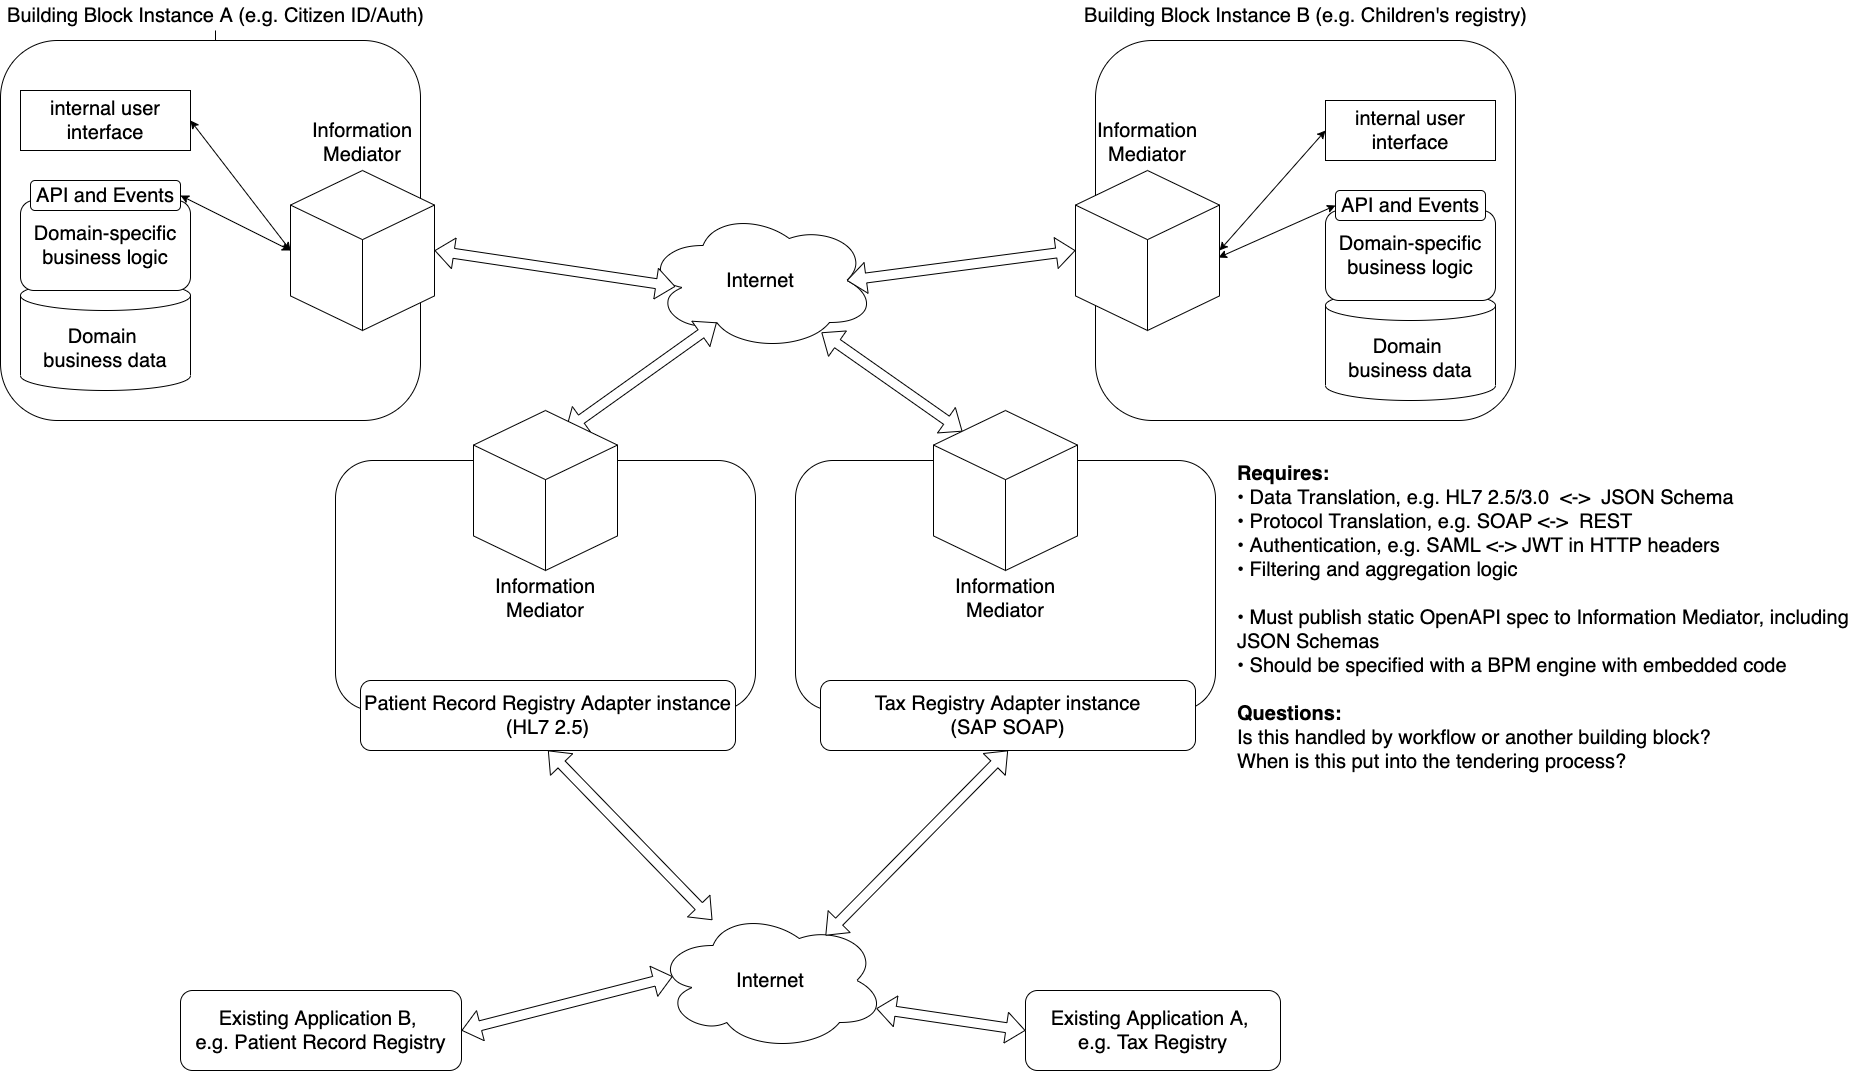

The diagram above was exported from draw.io. Its source (the exported page's mxGraphModel, read from the mxfile embedded in the PNG):
<mxGraphModel dx="2037" dy="1104" grid="1" gridSize="10" guides="1" tooltips="1" connect="1" arrows="1" fold="1" page="1" pageScale="1" pageWidth="850" pageHeight="1100" math="0" shadow="0">
  <root>
    <mxCell id="0" />
    <mxCell id="1" parent="0" />
    <mxCell id="smtUQIfsUgpC0TYSd01B-20" style="edgeStyle=orthogonalEdgeStyle;rounded=0;orthogonalLoop=1;jettySize=auto;html=1;" parent="1" source="wrr0NULodOJpnNgOjmu--16" target="wrr0NULodOJpnNgOjmu--14" edge="1">
      <mxGeometry relative="1" as="geometry" />
    </mxCell>
    <mxCell id="wrr0NULodOJpnNgOjmu--16" value="&lt;font style=&quot;font-size: 20px&quot;&gt;Building Block Instance A (e.g. Citizen ID/Auth)&lt;/font&gt;" style="text;html=1;align=center;verticalAlign=middle;resizable=0;points=[];autosize=1;strokeColor=none;fontSize=20;" parent="1" vertex="1">
      <mxGeometry x="105" width="430" height="30" as="geometry" />
    </mxCell>
    <mxCell id="wrr0NULodOJpnNgOjmu--40" value="Internet" style="ellipse;shape=cloud;whiteSpace=wrap;html=1;fontSize=20;" parent="1" vertex="1">
      <mxGeometry x="750" y="210" width="230" height="140" as="geometry" />
    </mxCell>
    <mxCell id="wrr0NULodOJpnNgOjmu--42" value="" style="shape=flexArrow;endArrow=classic;html=1;fontSize=20;exitX=1;exitY=0.5;exitDx=0;exitDy=0;exitPerimeter=0;startArrow=block;entryX=0.13;entryY=0.543;entryDx=0;entryDy=0;entryPerimeter=0;fillColor=#ffffff;" parent="1" source="wrr0NULodOJpnNgOjmu--11" target="wrr0NULodOJpnNgOjmu--40" edge="1">
      <mxGeometry width="50" height="50" relative="1" as="geometry">
        <mxPoint x="560" y="250" as="sourcePoint" />
        <mxPoint x="570" y="130" as="targetPoint" />
      </mxGeometry>
    </mxCell>
    <mxCell id="wrr0NULodOJpnNgOjmu--43" value="" style="shape=flexArrow;endArrow=classic;html=1;fontSize=20;entryX=0;entryY=0.5;entryDx=0;entryDy=0;entryPerimeter=0;startArrow=block;exitX=0.875;exitY=0.5;exitDx=0;exitDy=0;exitPerimeter=0;fillColor=#ffffff;" parent="1" source="wrr0NULodOJpnNgOjmu--40" target="wrr0NULodOJpnNgOjmu--26" edge="1">
      <mxGeometry width="50" height="50" relative="1" as="geometry">
        <mxPoint x="667.2" y="241.5" as="sourcePoint" />
        <mxPoint x="760" y="238.5" as="targetPoint" />
      </mxGeometry>
    </mxCell>
    <mxCell id="wrr0NULodOJpnNgOjmu--68" value="Internet" style="ellipse;shape=cloud;whiteSpace=wrap;html=1;fontSize=20;" parent="1" vertex="1">
      <mxGeometry x="760" y="910" width="230" height="140" as="geometry" />
    </mxCell>
    <mxCell id="smtUQIfsUgpC0TYSd01B-19" value="" style="shape=flexArrow;endArrow=classic;html=1;fontSize=20;startArrow=block;entryX=0.201;entryY=0.131;entryDx=0;entryDy=0;entryPerimeter=0;fillColor=#ffffff;exitX=0.765;exitY=0.871;exitDx=0;exitDy=0;exitPerimeter=0;" parent="1" source="wrr0NULodOJpnNgOjmu--40" target="smtUQIfsUgpC0TYSd01B-13" edge="1">
      <mxGeometry width="50" height="50" relative="1" as="geometry">
        <mxPoint x="1020" y="350" as="sourcePoint" />
        <mxPoint x="657.008" y="396" as="targetPoint" />
      </mxGeometry>
    </mxCell>
    <mxCell id="smtUQIfsUgpC0TYSd01B-18" value="" style="shape=flexArrow;endArrow=classic;html=1;fontSize=20;startArrow=block;entryX=0.739;entryY=0.179;entryDx=0;entryDy=0;entryPerimeter=0;fillColor=#ffffff;exitX=0.5;exitY=1;exitDx=0;exitDy=0;" parent="1" source="smtUQIfsUgpC0TYSd01B-15" target="wrr0NULodOJpnNgOjmu--68" edge="1">
      <mxGeometry x="900" y="500" width="50" height="50" as="geometry">
        <mxPoint x="1109.3366066349208" y="909.9963980952452" as="sourcePoint" />
        <mxPoint x="1110.67" y="960" as="targetPoint" />
      </mxGeometry>
    </mxCell>
    <mxCell id="smtUQIfsUgpC0TYSd01B-21" value="&lt;font style=&quot;font-size: 20px&quot;&gt;Existing Application A, &lt;br&gt;e.g. Tax Registry&lt;/font&gt;" style="rounded=1;whiteSpace=wrap;html=1;" parent="1" vertex="1">
      <mxGeometry x="1130" y="990" width="255" height="80" as="geometry" />
    </mxCell>
    <mxCell id="smtUQIfsUgpC0TYSd01B-22" value="" style="shape=flexArrow;endArrow=classic;html=1;fontSize=20;startArrow=block;fillColor=#ffffff;entryX=0.96;entryY=0.7;entryDx=0;entryDy=0;entryPerimeter=0;exitX=0;exitY=0.5;exitDx=0;exitDy=0;" parent="1" source="smtUQIfsUgpC0TYSd01B-21" target="wrr0NULodOJpnNgOjmu--68" edge="1">
      <mxGeometry width="50" height="50" relative="1" as="geometry">
        <mxPoint x="624.0799999999999" y="830" as="sourcePoint" />
        <mxPoint x="440" y="910" as="targetPoint" />
      </mxGeometry>
    </mxCell>
    <mxCell id="wrr0NULodOJpnNgOjmu--15" value="" style="group;fontSize=20;" parent="1" vertex="1" connectable="0">
      <mxGeometry x="105" y="40" width="1242.5" height="550" as="geometry" />
    </mxCell>
    <mxCell id="wrr0NULodOJpnNgOjmu--14" value="" style="rounded=1;whiteSpace=wrap;html=1;fontSize=20;" parent="wrr0NULodOJpnNgOjmu--15" vertex="1">
      <mxGeometry width="420" height="380" as="geometry" />
    </mxCell>
    <mxCell id="wrr0NULodOJpnNgOjmu--1" value="internal user interface" style="rounded=0;whiteSpace=wrap;html=1;fontSize=20;" parent="wrr0NULodOJpnNgOjmu--15" vertex="1">
      <mxGeometry x="20" y="50" width="170" height="60" as="geometry" />
    </mxCell>
    <mxCell id="wrr0NULodOJpnNgOjmu--7" value="" style="group;fontSize=20;" parent="wrr0NULodOJpnNgOjmu--15" vertex="1" connectable="0">
      <mxGeometry x="20" y="130" width="170" height="220" as="geometry" />
    </mxCell>
    <mxCell id="wrr0NULodOJpnNgOjmu--2" value="Domain &lt;br style=&quot;font-size: 20px;&quot;&gt;business data" style="shape=cylinder3;whiteSpace=wrap;html=1;boundedLbl=1;backgroundOutline=1;size=15;fontSize=20;" parent="wrr0NULodOJpnNgOjmu--7" vertex="1">
      <mxGeometry y="110" width="170" height="110" as="geometry" />
    </mxCell>
    <mxCell id="wrr0NULodOJpnNgOjmu--3" value="Domain-specific&lt;br style=&quot;font-size: 20px&quot;&gt;business logic" style="rounded=1;whiteSpace=wrap;html=1;fontSize=20;" parent="wrr0NULodOJpnNgOjmu--7" vertex="1">
      <mxGeometry y="30" width="170" height="90" as="geometry" />
    </mxCell>
    <mxCell id="wrr0NULodOJpnNgOjmu--4" value="API and Events" style="rounded=1;whiteSpace=wrap;html=1;fontSize=20;" parent="wrr0NULodOJpnNgOjmu--7" vertex="1">
      <mxGeometry x="10" y="10" width="150" height="30" as="geometry" />
    </mxCell>
    <mxCell id="wrr0NULodOJpnNgOjmu--11" value="&lt;font style=&quot;font-size: 20px&quot;&gt;Information Mediator&lt;br style=&quot;font-size: 20px;&quot;&gt;&lt;br style=&quot;font-size: 20px;&quot;&gt;&lt;br style=&quot;font-size: 20px;&quot;&gt;&lt;br style=&quot;font-size: 20px;&quot;&gt;&lt;br style=&quot;font-size: 20px;&quot;&gt;&lt;br style=&quot;font-size: 20px;&quot;&gt;&lt;br style=&quot;font-size: 20px;&quot;&gt;&lt;br style=&quot;font-size: 20px;&quot;&gt;&lt;br style=&quot;font-size: 20px;&quot;&gt;&lt;br style=&quot;font-size: 20px;&quot;&gt;&lt;/font&gt;" style="html=1;whiteSpace=wrap;shape=isoCube2;backgroundOutline=1;isoAngle=15;fontSize=20;" parent="wrr0NULodOJpnNgOjmu--15" vertex="1">
      <mxGeometry x="290" y="130" width="144" height="160" as="geometry" />
    </mxCell>
    <mxCell id="wrr0NULodOJpnNgOjmu--12" value="" style="endArrow=classic;html=1;entryX=1;entryY=0.5;entryDx=0;entryDy=0;exitX=0;exitY=0.5;exitDx=0;exitDy=0;exitPerimeter=0;startArrow=classic;startFill=1;fontSize=20;" parent="wrr0NULodOJpnNgOjmu--15" source="wrr0NULodOJpnNgOjmu--11" target="wrr0NULodOJpnNgOjmu--1" edge="1">
      <mxGeometry width="50" height="50" relative="1" as="geometry">
        <mxPoint x="200" y="110" as="sourcePoint" />
        <mxPoint x="250" y="60" as="targetPoint" />
      </mxGeometry>
    </mxCell>
    <mxCell id="wrr0NULodOJpnNgOjmu--13" value="" style="endArrow=classic;html=1;entryX=1;entryY=0.5;entryDx=0;entryDy=0;exitX=0;exitY=0.5;exitDx=0;exitDy=0;exitPerimeter=0;startArrow=classic;startFill=1;fontSize=20;" parent="wrr0NULodOJpnNgOjmu--15" source="wrr0NULodOJpnNgOjmu--11" target="wrr0NULodOJpnNgOjmu--4" edge="1">
      <mxGeometry width="50" height="50" relative="1" as="geometry">
        <mxPoint x="270" y="100" as="sourcePoint" />
        <mxPoint x="157.5" y="50" as="targetPoint" />
      </mxGeometry>
    </mxCell>
    <mxCell id="47oGNR6Jz6wJAzsVk3-T-6" value="" style="shape=flexArrow;endArrow=classic;html=1;fontSize=20;startArrow=block;entryX=0.31;entryY=0.8;entryDx=0;entryDy=0;entryPerimeter=0;fillColor=#ffffff;" edge="1" parent="wrr0NULodOJpnNgOjmu--15" target="wrr0NULodOJpnNgOjmu--40">
      <mxGeometry width="50" height="50" relative="1" as="geometry">
        <mxPoint x="565" y="390" as="sourcePoint" />
        <mxPoint x="735.9940000000004" y="400.96000000000004" as="targetPoint" />
      </mxGeometry>
    </mxCell>
    <mxCell id="smtUQIfsUgpC0TYSd01B-27" value="" style="group" parent="1" vertex="1" connectable="0">
      <mxGeometry x="900" y="410" width="420" height="370" as="geometry" />
    </mxCell>
    <mxCell id="smtUQIfsUgpC0TYSd01B-12" value="" style="rounded=1;whiteSpace=wrap;html=1;fontSize=20;" parent="smtUQIfsUgpC0TYSd01B-27" vertex="1">
      <mxGeometry y="50" width="420" height="250" as="geometry" />
    </mxCell>
    <mxCell id="smtUQIfsUgpC0TYSd01B-13" value="&lt;font style=&quot;font-size: 20px&quot;&gt;&lt;br&gt;&lt;br&gt;&lt;br style=&quot;font-size: 20px&quot;&gt;&lt;br style=&quot;font-size: 20px&quot;&gt;&lt;br style=&quot;font-size: 20px&quot;&gt;&lt;br style=&quot;font-size: 20px&quot;&gt;&lt;br style=&quot;font-size: 20px&quot;&gt;&lt;br style=&quot;font-size: 20px&quot;&gt;&lt;br style=&quot;font-size: 20px&quot;&gt;Information Mediator&lt;br style=&quot;font-size: 20px&quot;&gt;&lt;/font&gt;" style="html=1;whiteSpace=wrap;shape=isoCube2;backgroundOutline=1;isoAngle=15;fontSize=20;align=center;" parent="smtUQIfsUgpC0TYSd01B-27" vertex="1">
      <mxGeometry x="138" width="144" height="160" as="geometry" />
    </mxCell>
    <mxCell id="smtUQIfsUgpC0TYSd01B-14" value="" style="group;fontSize=20;" parent="smtUQIfsUgpC0TYSd01B-27" vertex="1" connectable="0">
      <mxGeometry x="25" y="270" width="375" height="70" as="geometry" />
    </mxCell>
    <mxCell id="smtUQIfsUgpC0TYSd01B-15" value="Tax Registry Adapter instance&lt;br&gt;(SAP SOAP)" style="rounded=1;whiteSpace=wrap;html=1;fontSize=20;" parent="smtUQIfsUgpC0TYSd01B-14" vertex="1">
      <mxGeometry width="375.00000000000006" height="70" as="geometry" />
    </mxCell>
    <mxCell id="smtUQIfsUgpC0TYSd01B-26" value=" " style="group" parent="1" vertex="1" connectable="0">
      <mxGeometry x="1200" width="450" height="420" as="geometry" />
    </mxCell>
    <mxCell id="wrr0NULodOJpnNgOjmu--19" value="" style="group;fontSize=20;" parent="smtUQIfsUgpC0TYSd01B-26" vertex="1" connectable="0">
      <mxGeometry y="40" width="420" height="380" as="geometry" />
    </mxCell>
    <mxCell id="wrr0NULodOJpnNgOjmu--20" value="" style="rounded=1;whiteSpace=wrap;html=1;fontSize=20;" parent="wrr0NULodOJpnNgOjmu--19" vertex="1">
      <mxGeometry width="420" height="380" as="geometry" />
    </mxCell>
    <mxCell id="wrr0NULodOJpnNgOjmu--21" value="internal user interface" style="rounded=0;whiteSpace=wrap;html=1;fontSize=20;" parent="wrr0NULodOJpnNgOjmu--19" vertex="1">
      <mxGeometry x="230" y="60" width="170" height="60" as="geometry" />
    </mxCell>
    <mxCell id="wrr0NULodOJpnNgOjmu--22" value="" style="group;fontSize=20;" parent="wrr0NULodOJpnNgOjmu--19" vertex="1" connectable="0">
      <mxGeometry x="230" y="140" width="170" height="220" as="geometry" />
    </mxCell>
    <mxCell id="wrr0NULodOJpnNgOjmu--23" value="Domain &lt;br style=&quot;font-size: 20px;&quot;&gt;business data" style="shape=cylinder3;whiteSpace=wrap;html=1;boundedLbl=1;backgroundOutline=1;size=15;fontSize=20;" parent="wrr0NULodOJpnNgOjmu--22" vertex="1">
      <mxGeometry y="110" width="170" height="110" as="geometry" />
    </mxCell>
    <mxCell id="wrr0NULodOJpnNgOjmu--24" value="Domain-specific&lt;br style=&quot;font-size: 20px&quot;&gt;business logic" style="rounded=1;whiteSpace=wrap;html=1;fontSize=20;" parent="wrr0NULodOJpnNgOjmu--22" vertex="1">
      <mxGeometry y="30" width="170" height="90" as="geometry" />
    </mxCell>
    <mxCell id="wrr0NULodOJpnNgOjmu--26" value="&lt;font style=&quot;font-size: 20px&quot;&gt;Information Mediator&lt;br style=&quot;font-size: 20px;&quot;&gt;&lt;br style=&quot;font-size: 20px;&quot;&gt;&lt;br style=&quot;font-size: 20px;&quot;&gt;&lt;br style=&quot;font-size: 20px;&quot;&gt;&lt;br style=&quot;font-size: 20px;&quot;&gt;&lt;br style=&quot;font-size: 20px;&quot;&gt;&lt;br style=&quot;font-size: 20px;&quot;&gt;&lt;br style=&quot;font-size: 20px;&quot;&gt;&lt;br style=&quot;font-size: 20px;&quot;&gt;&lt;br style=&quot;font-size: 20px;&quot;&gt;&lt;/font&gt;" style="html=1;whiteSpace=wrap;shape=isoCube2;backgroundOutline=1;isoAngle=15;fontSize=20;" parent="wrr0NULodOJpnNgOjmu--19" vertex="1">
      <mxGeometry x="-20" y="130" width="144" height="160" as="geometry" />
    </mxCell>
    <mxCell id="wrr0NULodOJpnNgOjmu--27" value="" style="endArrow=classic;html=1;entryX=0;entryY=0.5;entryDx=0;entryDy=0;exitX=1;exitY=0.5;exitDx=0;exitDy=0;exitPerimeter=0;startArrow=classic;startFill=1;fontSize=20;" parent="wrr0NULodOJpnNgOjmu--19" source="wrr0NULodOJpnNgOjmu--26" target="wrr0NULodOJpnNgOjmu--21" edge="1">
      <mxGeometry width="50" height="50" relative="1" as="geometry">
        <mxPoint x="200" y="110" as="sourcePoint" />
        <mxPoint x="250" y="60" as="targetPoint" />
      </mxGeometry>
    </mxCell>
    <mxCell id="wrr0NULodOJpnNgOjmu--28" value="" style="endArrow=classic;html=1;entryX=0;entryY=0.5;entryDx=0;entryDy=0;startArrow=classic;startFill=1;fontSize=20;exitX=0.993;exitY=0.544;exitDx=0;exitDy=0;exitPerimeter=0;" parent="wrr0NULodOJpnNgOjmu--19" source="wrr0NULodOJpnNgOjmu--26" target="wrr0NULodOJpnNgOjmu--25" edge="1">
      <mxGeometry width="50" height="50" relative="1" as="geometry">
        <mxPoint y="220" as="sourcePoint" />
        <mxPoint x="157.5" y="50" as="targetPoint" />
      </mxGeometry>
    </mxCell>
    <mxCell id="wrr0NULodOJpnNgOjmu--25" value="API and Events" style="rounded=1;whiteSpace=wrap;html=1;fontSize=20;" parent="wrr0NULodOJpnNgOjmu--19" vertex="1">
      <mxGeometry x="240" y="150" width="150" height="30" as="geometry" />
    </mxCell>
    <mxCell id="wrr0NULodOJpnNgOjmu--29" value="&lt;font style=&quot;font-size: 20px&quot;&gt;Building Block Instance B (e.g. Children's registry)&lt;/font&gt;" style="text;html=1;align=center;verticalAlign=middle;resizable=0;points=[];autosize=1;strokeColor=none;fontSize=20;container=1;" parent="smtUQIfsUgpC0TYSd01B-26" vertex="1">
      <mxGeometry x="-30" width="480" height="30" as="geometry" />
    </mxCell>
    <mxCell id="47oGNR6Jz6wJAzsVk3-T-1" value="" style="group" vertex="1" connectable="0" parent="1">
      <mxGeometry x="440" y="410" width="420" height="370" as="geometry" />
    </mxCell>
    <mxCell id="47oGNR6Jz6wJAzsVk3-T-2" value="" style="rounded=1;whiteSpace=wrap;html=1;fontSize=20;" vertex="1" parent="47oGNR6Jz6wJAzsVk3-T-1">
      <mxGeometry y="50" width="420" height="250" as="geometry" />
    </mxCell>
    <mxCell id="47oGNR6Jz6wJAzsVk3-T-3" value="&lt;font style=&quot;font-size: 20px&quot;&gt;&lt;br&gt;&lt;br&gt;&lt;br style=&quot;font-size: 20px&quot;&gt;&lt;br style=&quot;font-size: 20px&quot;&gt;&lt;br style=&quot;font-size: 20px&quot;&gt;&lt;br style=&quot;font-size: 20px&quot;&gt;&lt;br style=&quot;font-size: 20px&quot;&gt;&lt;br style=&quot;font-size: 20px&quot;&gt;&lt;br style=&quot;font-size: 20px&quot;&gt;Information Mediator&lt;br style=&quot;font-size: 20px&quot;&gt;&lt;/font&gt;" style="html=1;whiteSpace=wrap;shape=isoCube2;backgroundOutline=1;isoAngle=15;fontSize=20;align=center;" vertex="1" parent="47oGNR6Jz6wJAzsVk3-T-1">
      <mxGeometry x="138" width="144" height="160" as="geometry" />
    </mxCell>
    <mxCell id="47oGNR6Jz6wJAzsVk3-T-4" value="" style="group;fontSize=20;" vertex="1" connectable="0" parent="47oGNR6Jz6wJAzsVk3-T-1">
      <mxGeometry x="25" y="270" width="375" height="70" as="geometry" />
    </mxCell>
    <mxCell id="47oGNR6Jz6wJAzsVk3-T-5" value="Patient Record Registry Adapter instance&lt;br&gt;(HL7 2.5)" style="rounded=1;whiteSpace=wrap;html=1;fontSize=20;" vertex="1" parent="47oGNR6Jz6wJAzsVk3-T-4">
      <mxGeometry width="375.00000000000006" height="70" as="geometry" />
    </mxCell>
    <mxCell id="47oGNR6Jz6wJAzsVk3-T-8" value="&lt;div&gt;&lt;font face=&quot;helvetica&quot;&gt;&lt;span style=&quot;font-size: 20px&quot;&gt;&lt;b&gt;Requires:&lt;/b&gt;&lt;/span&gt;&lt;/font&gt;&lt;/div&gt;&lt;div&gt;&lt;span style=&quot;font-size: 20px&quot;&gt;&lt;font face=&quot;helvetica&quot;&gt;• Data Translation, e.g. HL7 2.5/3.0&amp;nbsp; &amp;lt;-&amp;gt;&amp;nbsp; JSON Schema&lt;/font&gt;&lt;/span&gt;&lt;/div&gt;&lt;div&gt;&lt;span style=&quot;font-size: 20px&quot;&gt;&lt;font face=&quot;helvetica&quot;&gt;• Protocol Translation, e.g. SOAP &amp;lt;-&amp;gt;&amp;nbsp; REST&lt;/font&gt;&lt;/span&gt;&lt;/div&gt;&lt;div&gt;&lt;span style=&quot;font-size: 20px&quot;&gt;&lt;font face=&quot;helvetica&quot;&gt;• Authentication, e.g. SAML &amp;lt;-&amp;gt; JWT in HTTP headers&lt;/font&gt;&lt;/span&gt;&lt;/div&gt;&lt;div&gt;&lt;span style=&quot;font-size: 20px&quot;&gt;&lt;font face=&quot;helvetica&quot;&gt;• Filtering and aggregation logic&lt;/font&gt;&lt;/span&gt;&lt;/div&gt;&lt;div&gt;&lt;/div&gt;&lt;span style=&quot;font-family: &amp;#34;helvetica&amp;#34; ; font-size: 20px&quot;&gt;&lt;br&gt;&lt;/span&gt;&lt;div&gt;&lt;span style=&quot;font-size: 20px&quot;&gt;&lt;font face=&quot;helvetica&quot;&gt;• Must publish static OpenAPI spec to Information Mediator, including JSON Schemas&lt;/font&gt;&lt;/span&gt;&lt;/div&gt;&lt;div&gt;&lt;span style=&quot;font-family: &amp;#34;helvetica&amp;#34; ; font-size: 20px&quot;&gt;•&amp;nbsp;&lt;/span&gt;&lt;span style=&quot;font-family: &amp;#34;helvetica&amp;#34; ; font-size: 20px&quot;&gt;Should be specified with a BPM engine with embedded code&lt;/span&gt;&lt;span style=&quot;font-size: 20px&quot;&gt;&lt;font face=&quot;helvetica&quot;&gt;&lt;br&gt;&lt;/font&gt;&lt;/span&gt;&lt;/div&gt;&lt;div&gt;&lt;span style=&quot;font-family: &amp;#34;helvetica&amp;#34; ; font-size: 20px&quot;&gt;&lt;br&gt;&lt;/span&gt;&lt;/div&gt;&lt;div&gt;&lt;span style=&quot;font-family: &amp;#34;helvetica&amp;#34; ; font-size: 20px&quot;&gt;&lt;b&gt;Questions:&lt;/b&gt;&lt;/span&gt;&lt;/div&gt;&lt;div&gt;&lt;span style=&quot;font-family: &amp;#34;helvetica&amp;#34; ; font-size: 20px&quot;&gt;Is this handled by workflow or another building block?&lt;/span&gt;&lt;/div&gt;&lt;div&gt;&lt;span style=&quot;font-family: &amp;#34;helvetica&amp;#34; ; font-size: 20px&quot;&gt;When is this put into the tendering process?&lt;/span&gt;&lt;/div&gt;" style="text;whiteSpace=wrap;html=1;align=left;" vertex="1" parent="1">
      <mxGeometry x="1340" y="455" width="640" height="405" as="geometry" />
    </mxCell>
    <mxCell id="47oGNR6Jz6wJAzsVk3-T-9" value="&lt;font style=&quot;font-size: 20px&quot;&gt;Existing Application B, &lt;br&gt;e.g. Patient Record Registry&lt;/font&gt;" style="rounded=1;whiteSpace=wrap;html=1;" vertex="1" parent="1">
      <mxGeometry x="285" y="990" width="281" height="80" as="geometry" />
    </mxCell>
    <mxCell id="47oGNR6Jz6wJAzsVk3-T-10" value="" style="shape=flexArrow;endArrow=classic;html=1;fontSize=20;startArrow=block;fillColor=#ffffff;entryX=1;entryY=0.5;entryDx=0;entryDy=0;exitX=0.075;exitY=0.471;exitDx=0;exitDy=0;exitPerimeter=0;" edge="1" parent="1" source="wrr0NULodOJpnNgOjmu--68" target="47oGNR6Jz6wJAzsVk3-T-9">
      <mxGeometry width="50" height="50" relative="1" as="geometry">
        <mxPoint x="-189.92000000000007" y="780" as="sourcePoint" />
        <mxPoint x="120" y="962" as="targetPoint" />
      </mxGeometry>
    </mxCell>
    <mxCell id="47oGNR6Jz6wJAzsVk3-T-11" value="" style="shape=flexArrow;endArrow=classic;html=1;fontSize=20;startArrow=block;fillColor=#ffffff;exitX=0.5;exitY=1;exitDx=0;exitDy=0;" edge="1" parent="1" source="47oGNR6Jz6wJAzsVk3-T-5" target="wrr0NULodOJpnNgOjmu--68">
      <mxGeometry x="520.03" y="514.94" width="50" height="50" as="geometry">
        <mxPoint x="732.5300000000004" y="764.94" as="sourcePoint" />
        <mxPoint x="540.0000000000002" y="940" as="targetPoint" />
      </mxGeometry>
    </mxCell>
  </root>
</mxGraphModel>